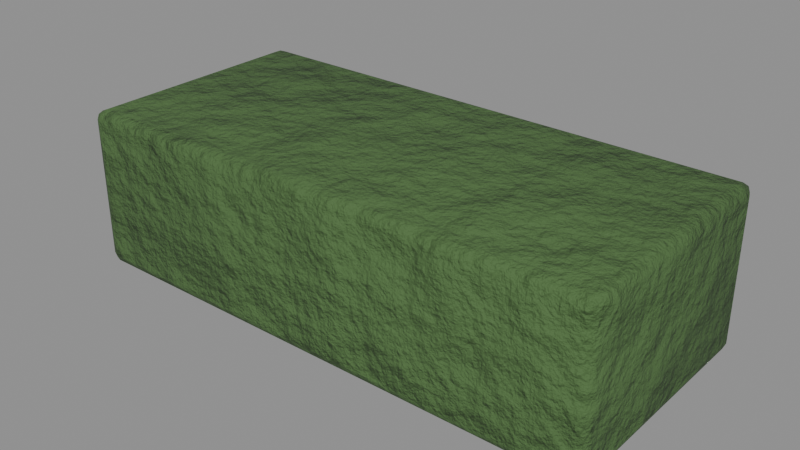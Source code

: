 # Source: misc_green_brick.blend  (saved by Blender 5.0.119; exported with 4.5.12 LTS)
import bpy
from mathutils import Matrix  # noqa: F401  (used for matrix-valued properties, if any)

bpy.ops.wm.read_factory_settings(use_empty=True)
scene = bpy.context.scene
scene.name = 'misc_green_brick'

# ---- collections
col_misc_green_brick = bpy.data.collections.new('misc_green_brick'); scene.collection.children.link(col_misc_green_brick)

# ---- materials (node trees are filled in below, after node groups)
mat_item_4a6a3a_8 = bpy.data.materials.new('Item_4a6a3a_8')

# ---- material node trees
mat_item_4a6a3a_8.use_nodes = True; mat_item_4a6a3a_8.node_tree.nodes.clear()
_N = mat_item_4a6a3a_8.node_tree.nodes; _L = mat_item_4a6a3a_8.node_tree.links
n0 = _N.new('ShaderNodeBsdfPrincipled'); n0.name = 'Principled BSDF'; n0.location = (-200, 100)
n0.inputs[2].default_value = 0.85
n1 = _N.new('ShaderNodeOutputMaterial'); n1.name = 'Material Output'; n1.location = (200, 100)
n2 = _N.new('ShaderNodeTexCoord'); n2.name = 'Texture Coordinate'; n2.location = (0, 0)
n3 = _N.new('ShaderNodeMapping'); n3.name = 'Mapping'; n3.location = (0, 0)
n4 = _N.new('ShaderNodeTexNoise'); n4.name = 'Noise Texture'; n4.location = (0, 0)
n4.width = 145
n4.inputs[2].default_value = 2.2
n4.inputs[3].default_value = 3.0
n5 = _N.new('ShaderNodeValToRGB'); n5.name = 'Color Ramp'; n5.location = (0, 0)
while len(n5.color_ramp.elements) > 1: n5.color_ramp.elements.remove(n5.color_ramp.elements[-1])
n5.color_ramp.elements[0].position = 0.3; n5.color_ramp.elements[0].color = (0.05752, 0.1211, 0.03554, 1.0)
_e = n5.color_ramp.elements.new(0.5); _e.color = (0.06848, 0.1441, 0.04231, 1.0)
_e = n5.color_ramp.elements.new(0.72); _e.color = (0.08601, 0.181, 0.05314, 1.0)
n6 = _N.new('ShaderNodeSeparateXYZ'); n6.name = 'Separate XYZ'; n6.location = (0, 0)
n7 = _N.new('ShaderNodeMath'); n7.name = 'Math'; n7.location = (0, 0)
n7.operation = 'SUBTRACT'
n7.use_clamp = True
n7.inputs[0].default_value = 0.45
n8 = _N.new('ShaderNodeTexNoise'); n8.name = 'Noise Texture.001'; n8.location = (0, 0)
n8.width = 145
n8.inputs[3].default_value = 5.0
n8.inputs[4].default_value = 0.6
n9 = _N.new('ShaderNodeMath'); n9.name = 'Math.001'; n9.location = (0, 0)
n9.operation = 'MULTIPLY'
n9.inputs[1].default_value = 1.2
n10 = _N.new('ShaderNodeMath'); n10.name = 'Math.002'; n10.location = (0, 0)
n10.operation = 'MULTIPLY'
n11 = _N.new('ShaderNodeMath'); n11.name = 'Math.003'; n11.location = (0, 0)
n12 = _N.new('ShaderNodeMath'); n12.name = 'Math.004'; n12.location = (0, 0)
n12.operation = 'MULTIPLY'
n12.use_clamp = True
n12.inputs[1].default_value = 0.05
n13 = _N.new('ShaderNodeValToRGB'); n13.name = 'Color Ramp.001'; n13.location = (0, 0)
while len(n13.color_ramp.elements) > 1: n13.color_ramp.elements.remove(n13.color_ramp.elements[-1])
n13.color_ramp.elements[0].position = 0.45; n13.color_ramp.elements[0].color = (0.0, 0.0, 0.0, 1.0)
_e = n13.color_ramp.elements.new(0.95); _e.color = (0.85, 0.85, 0.85, 1.0)
n14 = _N.new('ShaderNodeMix'); n14.name = 'Mix'; n14.location = (0, 0)
n14.data_type = 'RGBA'
n14.inputs[7].default_value = (0.4793, 0.2961, 0.15, 1.0)
n15 = _N.new('ShaderNodeTexNoise'); n15.name = 'Noise Texture.002'; n15.location = (0, 0)
n15.width = 145
n15.inputs[2].default_value = 30.0
n15.inputs[3].default_value = 6.0
n15.inputs[4].default_value = 0.6
n16 = _N.new('ShaderNodeBump'); n16.name = 'Bump'; n16.location = (0, 0)
n16.inputs[0].default_value = 0.8
n16.inputs[1].default_value = 0.02
_L.new(n0.outputs[0], n1.inputs[0])
_L.new(n2.outputs[3], n3.inputs[0])
_L.new(n3.outputs[0], n4.inputs[0])
_L.new(n4.outputs[0], n5.inputs[0])
_L.new(n2.outputs[3], n6.inputs[0])
_L.new(n6.outputs[2], n7.inputs[1])
_L.new(n3.outputs[0], n8.inputs[0])
_L.new(n7.outputs[0], n9.inputs[0])
_L.new(n8.outputs[0], n10.inputs[0])
_L.new(n9.outputs[0], n11.inputs[0])
_L.new(n10.outputs[0], n11.inputs[1])
_L.new(n11.outputs[0], n12.inputs[0])
_L.new(n12.outputs[0], n13.inputs[0])
_L.new(n13.outputs[0], n14.inputs[0])
_L.new(n5.outputs[0], n14.inputs[6])
_L.new(n14.outputs[2], n0.inputs[0])
_L.new(n3.outputs[0], n15.inputs[0])
_L.new(n15.outputs[0], n16.inputs[3])
_L.new(n16.outputs[0], n0.inputs[5])
n1.is_active_output = True

# ---- meshes
me_misc_green_brick_body = bpy.data.meshes.new('misc_green_brick_body')
me_misc_green_brick_body.from_pydata([(0.106, -0.046, 0.0), (0.106, -0.05, 0.004), (0.11, -0.046, 0.004), (0.106, -0.04883, 0.001172), (0.1083, -0.04831, 0.001691), (0.1088, -0.04883, 0.004), (0.1088, -0.046, 0.001172), (0.106, -0.05, 0.061), (0.106, -0.046, 0.065), (0.11, -0.046, 0.061), (0.106, -0.04883, 0.06383), (0.1083, -0.04831, 0.06331), (0.1088, -0.046, 0.06383), (0.1088, -0.04883, 0.061), (0.106, 0.046, 0.0), (0.11, 0.046, 0.004), (0.106, 0.05, 0.004), (0.1088, 0.046, 0.001172), (0.1083, 0.04831, 0.001691), (0.1088, 0.04883, 0.004), (0.106, 0.04883, 0.001172), (0.106, 0.046, 0.065), (0.106, 0.05, 0.061), (0.11, 0.046, 0.061), (0.106, 0.04883, 0.06383), (0.1083, 0.04831, 0.06331), (0.1088, 0.04883, 0.061), (0.1088, 0.046, 0.06383), (-0.106, -0.046, 0.0), (-0.11, -0.046, 0.004), (-0.106, -0.05, 0.004), (-0.1088, -0.046, 0.001172), (-0.1083, -0.04831, 0.001691), (-0.1088, -0.04883, 0.004), (-0.106, -0.04883, 0.001172), (-0.106, -0.046, 0.065), (-0.106, -0.05, 0.061), (-0.11, -0.046, 0.061), (-0.106, -0.04883, 0.06383), (-0.1083, -0.04831, 0.06331), (-0.1088, -0.04883, 0.061), (-0.1088, -0.046, 0.06383), (-0.106, 0.046, 0.0), (-0.106, 0.05, 0.004), (-0.11, 0.046, 0.004), (-0.106, 0.04883, 0.001172), (-0.1083, 0.04831, 0.001691), (-0.1088, 0.04883, 0.004), (-0.1088, 0.046, 0.001172), (-0.106, 0.046, 0.065), (-0.11, 0.046, 0.061), (-0.106, 0.05, 0.061), (-0.1088, 0.046, 0.06383), (-0.1083, 0.04831, 0.06331), (-0.1088, 0.04883, 0.061), (-0.106, 0.04883, 0.06383)], [], [(0, 6, 4, 3), (1, 3, 4, 5), (2, 5, 4, 6), (7, 13, 11, 10), (8, 10, 11, 12), (9, 12, 11, 13), (14, 20, 18, 17), (15, 17, 18, 19), (16, 19, 18, 20), (21, 27, 25, 24), (22, 24, 25, 26), (23, 26, 25, 27), (28, 34, 32, 31), (29, 31, 32, 33), (30, 33, 32, 34), (35, 41, 39, 38), (36, 38, 39, 40), (37, 40, 39, 41), (42, 48, 46, 45), (43, 45, 46, 47), (44, 47, 46, 48), (49, 55, 53, 52), (50, 52, 53, 54), (51, 54, 53, 55), (14, 17, 6, 0), (17, 15, 2, 6), (1, 5, 13, 7), (5, 2, 9, 13), (8, 12, 27, 21), (12, 9, 23, 27), (22, 26, 19, 16), (26, 23, 15, 19), (42, 45, 20, 14), (45, 43, 16, 20), (21, 24, 55, 49), (24, 22, 51, 55), (50, 54, 47, 44), (54, 51, 43, 47), (28, 31, 48, 42), (31, 29, 44, 48), (49, 52, 41, 35), (52, 50, 37, 41), (36, 40, 33, 30), (40, 37, 29, 33), (0, 3, 34, 28), (3, 1, 30, 34), (35, 38, 10, 8), (38, 36, 7, 10), (14, 0, 28, 42), (2, 15, 23, 9), (30, 1, 7, 36), (49, 35, 8, 21), (16, 43, 51, 22), (44, 29, 37, 50)])
me_misc_green_brick_body.polygons.foreach_set('use_smooth', [True] * 54)
_uv = me_misc_green_brick_body.uv_layers.new(name='UVMap')
_uv.uv.foreach_set('vector', [0.00941, 0.6673, 0.00941, 0.676, 0.002243, 0.6744, 0.0006327, 0.6673, 0.7949, 0.6567, 0.8037, 0.656, 0.8021, 0.6628, 0.7949, 0.6646, 0.7949, 0.6747, 0.7949, 0.6659, 0.8021, 0.6675, 0.8037, 0.6747, 0.618, 0.6567, 0.618, 0.6646, 0.6109, 0.6628, 0.6092, 0.656, 0.3137, 0.00941, 0.3049, 0.00941, 0.3065, 0.002243, 0.3137, 0.0006327, 0.618, 0.6747, 0.6092, 0.6747, 0.6109, 0.6675, 0.618, 0.6659, 0.2949, 0.6673, 0.3037, 0.6673, 0.3021, 0.6744, 0.2949, 0.676, 0.7949, 0.9602, 0.8037, 0.9602, 0.8021, 0.9673, 0.7949, 0.9689, 0.9906, 0.008596, 0.9906, 0.0006327, 0.9978, 0.002511, 0.9994, 0.009261, 0.5992, 0.00941, 0.5992, 0.0006327, 0.6064, 0.002243, 0.608, 0.00941, 0.8137, 0.008596, 0.8049, 0.009261, 0.8065, 0.002511, 0.8137, 0.0006327, 0.618, 0.9602, 0.618, 0.9689, 0.6109, 0.9673, 0.6092, 0.9602, 0.00941, 0.00941, 0.0006327, 0.00941, 0.002243, 0.002243, 0.00941, 0.0006327, 0.1863, 0.9716, 0.1951, 0.9716, 0.1935, 0.9787, 0.1863, 0.9803, 0.7949, 0.009927, 0.7949, 0.0006327, 0.8021, 0.001921, 0.8037, 0.009261, 0.3137, 0.6673, 0.3137, 0.676, 0.3065, 0.6744, 0.3049, 0.6673, 0.618, 0.009927, 0.6092, 0.009261, 0.6109, 0.001921, 0.618, 0.0006327, 0.00941, 0.9716, 0.00941, 0.9803, 0.002243, 0.9787, 0.0006327, 0.9716, 0.2949, 0.00941, 0.2949, 0.0006327, 0.3021, 0.002243, 0.3037, 0.00941, 0.9906, 0.6553, 0.9994, 0.656, 0.9978, 0.6633, 0.9906, 0.6646, 0.1863, 0.6861, 0.1863, 0.6773, 0.1935, 0.6789, 0.1951, 0.6861, 0.5992, 0.6673, 0.608, 0.6673, 0.6064, 0.6744, 0.5992, 0.676, 0.00941, 0.6861, 0.0006327, 0.6861, 0.002243, 0.6789, 0.00941, 0.6773, 0.8137, 0.6553, 0.8137, 0.6646, 0.8065, 0.6633, 0.8049, 0.656, 0.2949, 0.6673, 0.2949, 0.676, 0.00941, 0.676, 0.00941, 0.6673, 0.8037, 0.9602, 0.7949, 0.9602, 0.7949, 0.6747, 0.8037, 0.6747, 0.7949, 0.6567, 0.7949, 0.6646, 0.618, 0.6646, 0.618, 0.6567, 0.7949, 0.6659, 0.7949, 0.6747, 0.618, 0.6747, 0.618, 0.6659, 0.3137, 0.00941, 0.3137, 0.0006327, 0.5992, 0.0006327, 0.5992, 0.00941, 0.6092, 0.6747, 0.618, 0.6747, 0.618, 0.9602, 0.6092, 0.9602, 0.8137, 0.008596, 0.8137, 0.0006327, 0.9906, 0.0006327, 0.9906, 0.008596, 0.618, 0.9689, 0.618, 0.9602, 0.7949, 0.9602, 0.7949, 0.9689, 0.2949, 0.00941, 0.3037, 0.00941, 0.3037, 0.6673, 0.2949, 0.6673, 0.9994, 0.656, 0.9906, 0.6553, 0.9906, 0.008596, 0.9994, 0.009261, 0.5992, 0.00941, 0.608, 0.00941, 0.608, 0.6673, 0.5992, 0.6673, 0.8049, 0.009261, 0.8137, 0.008596, 0.8137, 0.6553, 0.8049, 0.656, 0.00941, 0.6861, 0.00941, 0.6773, 0.1863, 0.6773, 0.1863, 0.6861, 0.8137, 0.6646, 0.8137, 0.6553, 0.9906, 0.6553, 0.9906, 0.6646, 0.00941, 0.00941, 0.00941, 0.0006327, 0.2949, 0.0006327, 0.2949, 0.00941, 0.1951, 0.9716, 0.1863, 0.9716, 0.1863, 0.6861, 0.1951, 0.6861, 0.5992, 0.6673, 0.5992, 0.676, 0.3137, 0.676, 0.3137, 0.6673, 0.0006327, 0.6861, 0.00941, 0.6861, 0.00941, 0.9716, 0.0006327, 0.9716, 0.618, 0.009927, 0.618, 0.0006327, 0.7949, 0.0006327, 0.7949, 0.009927, 0.00941, 0.9803, 0.00941, 0.9716, 0.1863, 0.9716, 0.1863, 0.9803, 0.00941, 0.6673, 0.0006327, 0.6673, 0.0006327, 0.00941, 0.00941, 0.00941, 0.8037, 0.656, 0.7949, 0.6567, 0.7949, 0.009927, 0.8037, 0.009261, 0.3137, 0.6673, 0.3049, 0.6673, 0.3049, 0.00941, 0.3137, 0.00941, 0.6092, 0.009261, 0.618, 0.009927, 0.618, 0.6567, 0.6092, 0.656, 0.2949, 0.6673, 0.00941, 0.6673, 0.00941, 0.00941, 0.2949, 0.00941, 0.7949, 0.6747, 0.7949, 0.9602, 0.618, 0.9602, 0.618, 0.6747, 0.7949, 0.009927, 0.7949, 0.6567, 0.618, 0.6567, 0.618, 0.009927, 0.5992, 0.6673, 0.3137, 0.6673, 0.3137, 0.00941, 0.5992, 0.00941, 0.9906, 0.008596, 0.9906, 0.6553, 0.8137, 0.6553, 0.8137, 0.008596, 0.1863, 0.6861, 0.1863, 0.9716, 0.00941, 0.9716, 0.00941, 0.6861])
me_misc_green_brick_body.materials.append(mat_item_4a6a3a_8)
me_misc_green_brick_body.update()

# ---- objects
ob_misc_green_brick = bpy.data.objects.new('misc_green_brick', None)
ob_misc_green_brick_body = bpy.data.objects.new('misc_green_brick_body', me_misc_green_brick_body)

# ---- transforms, parenting, visibility, modifiers, constraints
ob_misc_green_brick.location = (0.0, 0.0, 0.0)
ob_misc_green_brick.empty_display_size = 0.25
ob_misc_green_brick_body.parent = ob_misc_green_brick
ob_misc_green_brick_body.location = (-0.0, 0.0, 0.0)

# ---- collection membership
col_misc_green_brick.objects.link(ob_misc_green_brick)
col_misc_green_brick.objects.link(ob_misc_green_brick_body)

# ---- scene / render settings (as saved in the file)
scene.frame_start = 1; scene.frame_end = 250; scene.frame_set(1)
scene.render.engine = 'BLENDER_EEVEE_NEXT'
scene.render.image_settings.exr_codec = 'NONE'
scene.render.use_bake_clear = False
scene.render.bake_margin = 0
scene.render.bake_bias = 0.0
scene.render.bake_samples = 0
scene.render.simplify_subdivision_render = 0
scene.render.simplify_child_particles_render = 0.0
scene.eevee.use_volume_custom_range = False
scene.eevee.gtao_distance = 0.0
scene.eevee.use_fast_gi = False
scene.view_settings.white_balance_temperature = 0.0
scene.view_settings.white_balance_tint = 0.0
scene.view_settings.white_balance_whitepoint = (2.97, 0.5193, -0.0414)
bpy.context.view_layer.update()

# ---- added for rendering (the .blend has no active camera and no usable light): camera, sun + grey world if the file has none
cam_auto = bpy.data.cameras.new('AutoCamera')
cam_auto.lens = 50.0
cam_auto.sensor_width = 36.0
cam_auto.clip_end = 1000.0
ob_auto_camera = bpy.data.objects.new('AutoCamera', cam_auto)
scene.collection.objects.link(ob_auto_camera)
ob_auto_camera.location = (0.231537, -0.277845, 0.21773)
ob_auto_camera.rotation_euler = (1.09748, -7.21219e-08, 0.694738)
scene.camera = ob_auto_camera
light_auto_sun = bpy.data.lights.new('AutoSun', 'SUN')
light_auto_sun.energy = 3.0
light_auto_sun.angle = 0.0523599
ob_auto_sun = bpy.data.objects.new('AutoSun', light_auto_sun)
scene.collection.objects.link(ob_auto_sun)
ob_auto_sun.rotation_euler = (0.872665, 0.174533, 0.523599)
if scene.world is None:
    world_auto = bpy.data.worlds.new('AutoWorld')
    world_auto.color = (0.3, 0.3, 0.3)
    scene.world = world_auto
bpy.context.view_layer.update()
